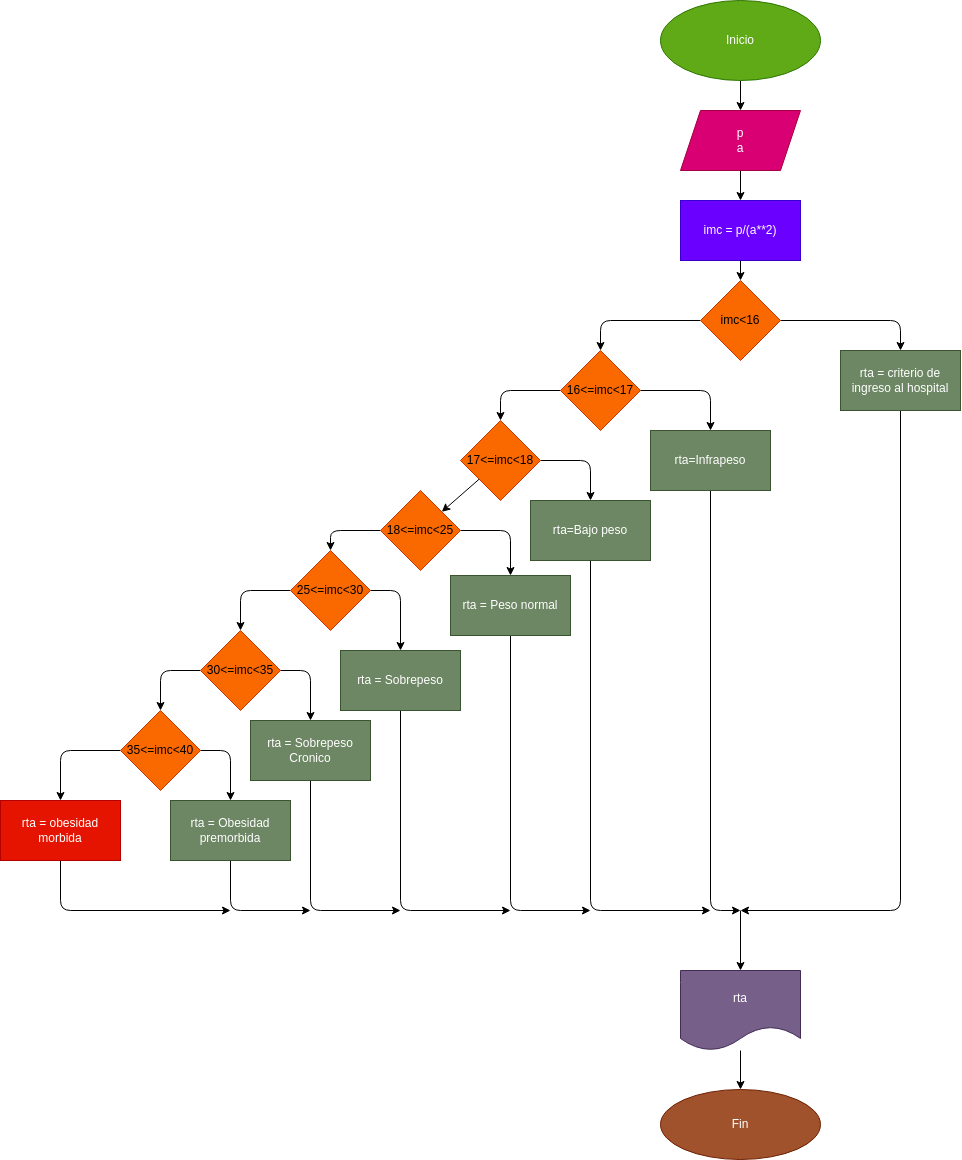

The diagram above was exported from draw.io. Its source (the exported page's mxGraphModel, read from the mxfile embedded in the PNG):
<mxGraphModel dx="2340" dy="838" grid="1" gridSize="10" guides="1" tooltips="1" connect="1" arrows="1" fold="1" page="1" pageScale="1" pageWidth="827" pageHeight="1169" math="0" shadow="0">
  <root>
    <mxCell id="0" />
    <mxCell id="1" parent="0" />
    <mxCell id="4" value="" style="edgeStyle=none;html=1;" edge="1" parent="1" source="2" target="3">
      <mxGeometry relative="1" as="geometry" />
    </mxCell>
    <mxCell id="2" value="Inicio" style="ellipse;whiteSpace=wrap;html=1;fillColor=#60a917;fontColor=#ffffff;strokeColor=#2D7600;" vertex="1" parent="1">
      <mxGeometry x="360" y="10" width="160" height="80" as="geometry" />
    </mxCell>
    <mxCell id="8" value="" style="edgeStyle=none;html=1;" edge="1" parent="1" source="3" target="7">
      <mxGeometry relative="1" as="geometry" />
    </mxCell>
    <mxCell id="3" value="p&lt;br&gt;a" style="shape=parallelogram;perimeter=parallelogramPerimeter;whiteSpace=wrap;html=1;fixedSize=1;fillColor=#d80073;fontColor=#ffffff;strokeColor=#A50040;" vertex="1" parent="1">
      <mxGeometry x="380" y="120" width="120" height="60" as="geometry" />
    </mxCell>
    <mxCell id="10" value="" style="edgeStyle=none;html=1;" edge="1" parent="1" source="7" target="9">
      <mxGeometry relative="1" as="geometry" />
    </mxCell>
    <mxCell id="7" value="imc = p/(a**2)" style="whiteSpace=wrap;html=1;fillColor=#6a00ff;fontColor=#ffffff;strokeColor=#3700CC;" vertex="1" parent="1">
      <mxGeometry x="380" y="210" width="120" height="60" as="geometry" />
    </mxCell>
    <mxCell id="12" value="" style="edgeStyle=none;html=1;" edge="1" parent="1" source="9" target="11">
      <mxGeometry relative="1" as="geometry">
        <Array as="points">
          <mxPoint x="600" y="330" />
        </Array>
      </mxGeometry>
    </mxCell>
    <mxCell id="16" value="" style="edgeStyle=none;html=1;" edge="1" parent="1" source="9" target="15">
      <mxGeometry relative="1" as="geometry">
        <Array as="points">
          <mxPoint x="300" y="330" />
        </Array>
      </mxGeometry>
    </mxCell>
    <mxCell id="9" value="imc&amp;lt;16" style="rhombus;whiteSpace=wrap;html=1;fillColor=#fa6800;fontColor=#000000;strokeColor=#C73500;" vertex="1" parent="1">
      <mxGeometry x="400" y="290" width="80" height="80" as="geometry" />
    </mxCell>
    <mxCell id="50" style="edgeStyle=none;html=1;" edge="1" parent="1" source="11">
      <mxGeometry relative="1" as="geometry">
        <mxPoint x="440" y="920" as="targetPoint" />
        <Array as="points">
          <mxPoint x="600" y="920" />
        </Array>
      </mxGeometry>
    </mxCell>
    <mxCell id="11" value="rta = criterio de ingreso al hospital" style="whiteSpace=wrap;html=1;fillColor=#6d8764;fontColor=#ffffff;strokeColor=#3A5431;" vertex="1" parent="1">
      <mxGeometry x="540" y="360" width="120" height="60" as="geometry" />
    </mxCell>
    <mxCell id="20" style="edgeStyle=none;html=1;entryX=0.5;entryY=0;entryDx=0;entryDy=0;" edge="1" parent="1" source="15" target="21">
      <mxGeometry relative="1" as="geometry">
        <mxPoint x="410" y="440" as="targetPoint" />
        <Array as="points">
          <mxPoint x="410" y="400" />
        </Array>
      </mxGeometry>
    </mxCell>
    <mxCell id="23" value="" style="edgeStyle=none;html=1;" edge="1" parent="1" source="15" target="22">
      <mxGeometry relative="1" as="geometry">
        <Array as="points">
          <mxPoint x="200" y="400" />
        </Array>
      </mxGeometry>
    </mxCell>
    <mxCell id="15" value="16&amp;lt;=imc&amp;lt;17" style="rhombus;whiteSpace=wrap;html=1;fillColor=#fa6800;fontColor=#000000;strokeColor=#C73500;" vertex="1" parent="1">
      <mxGeometry x="260" y="360" width="80" height="80" as="geometry" />
    </mxCell>
    <mxCell id="51" style="edgeStyle=none;html=1;" edge="1" parent="1" source="21">
      <mxGeometry relative="1" as="geometry">
        <mxPoint x="440" y="920" as="targetPoint" />
        <Array as="points">
          <mxPoint x="410" y="920" />
        </Array>
      </mxGeometry>
    </mxCell>
    <mxCell id="21" value="rta=Infrapeso" style="whiteSpace=wrap;html=1;labelBackgroundColor=none;fillColor=#6d8764;fontColor=#ffffff;strokeColor=#3A5431;" vertex="1" parent="1">
      <mxGeometry x="350" y="440" width="120" height="60" as="geometry" />
    </mxCell>
    <mxCell id="26" style="edgeStyle=none;html=1;entryX=0.5;entryY=0;entryDx=0;entryDy=0;" edge="1" parent="1" source="22" target="27">
      <mxGeometry relative="1" as="geometry">
        <mxPoint x="290" y="490" as="targetPoint" />
        <Array as="points">
          <mxPoint x="290" y="470" />
        </Array>
      </mxGeometry>
    </mxCell>
    <mxCell id="31" value="" style="edgeStyle=none;html=1;" edge="1" parent="1" source="22" target="30">
      <mxGeometry relative="1" as="geometry" />
    </mxCell>
    <mxCell id="22" value="17&amp;lt;=imc&amp;lt;18" style="rhombus;whiteSpace=wrap;html=1;fillColor=#fa6800;fontColor=#000000;strokeColor=#C73500;" vertex="1" parent="1">
      <mxGeometry x="160" y="430" width="80" height="80" as="geometry" />
    </mxCell>
    <mxCell id="52" style="edgeStyle=none;html=1;" edge="1" parent="1" source="27">
      <mxGeometry relative="1" as="geometry">
        <mxPoint x="410" y="920" as="targetPoint" />
        <Array as="points">
          <mxPoint x="290" y="920" />
        </Array>
      </mxGeometry>
    </mxCell>
    <mxCell id="27" value="rta=Bajo peso" style="whiteSpace=wrap;html=1;labelBackgroundColor=none;fillColor=#6d8764;fontColor=#ffffff;strokeColor=#3A5431;" vertex="1" parent="1">
      <mxGeometry x="230" y="510" width="120" height="60" as="geometry" />
    </mxCell>
    <mxCell id="33" style="edgeStyle=none;html=1;entryX=0.5;entryY=0;entryDx=0;entryDy=0;" edge="1" parent="1" source="30" target="32">
      <mxGeometry relative="1" as="geometry">
        <Array as="points">
          <mxPoint x="210" y="540" />
        </Array>
      </mxGeometry>
    </mxCell>
    <mxCell id="35" value="" style="edgeStyle=none;html=1;" edge="1" parent="1" source="30" target="34">
      <mxGeometry relative="1" as="geometry">
        <Array as="points">
          <mxPoint x="30" y="540" />
        </Array>
      </mxGeometry>
    </mxCell>
    <mxCell id="30" value="18&amp;lt;=imc&amp;lt;25" style="rhombus;whiteSpace=wrap;html=1;fillColor=#fa6800;fontColor=#000000;strokeColor=#C73500;" vertex="1" parent="1">
      <mxGeometry x="80" y="500" width="80" height="80" as="geometry" />
    </mxCell>
    <mxCell id="53" style="edgeStyle=none;html=1;" edge="1" parent="1" source="32">
      <mxGeometry relative="1" as="geometry">
        <mxPoint x="290" y="920" as="targetPoint" />
        <Array as="points">
          <mxPoint x="210" y="920" />
        </Array>
      </mxGeometry>
    </mxCell>
    <mxCell id="32" value="rta = Peso normal" style="whiteSpace=wrap;html=1;labelBackgroundColor=none;fillColor=#6d8764;fontColor=#ffffff;strokeColor=#3A5431;" vertex="1" parent="1">
      <mxGeometry x="150" y="585" width="120" height="60" as="geometry" />
    </mxCell>
    <mxCell id="36" style="edgeStyle=none;html=1;entryX=0.5;entryY=0;entryDx=0;entryDy=0;" edge="1" parent="1" source="34" target="37">
      <mxGeometry relative="1" as="geometry">
        <mxPoint x="100" y="640" as="targetPoint" />
        <Array as="points">
          <mxPoint x="100" y="600" />
        </Array>
      </mxGeometry>
    </mxCell>
    <mxCell id="39" value="" style="edgeStyle=none;html=1;" edge="1" parent="1" source="34" target="38">
      <mxGeometry relative="1" as="geometry">
        <Array as="points">
          <mxPoint x="-60" y="600" />
        </Array>
      </mxGeometry>
    </mxCell>
    <mxCell id="34" value="25&amp;lt;=imc&amp;lt;30" style="rhombus;whiteSpace=wrap;html=1;fillColor=#fa6800;fontColor=#000000;strokeColor=#C73500;" vertex="1" parent="1">
      <mxGeometry x="-10" y="560" width="80" height="80" as="geometry" />
    </mxCell>
    <mxCell id="54" style="edgeStyle=none;html=1;" edge="1" parent="1" source="37">
      <mxGeometry relative="1" as="geometry">
        <mxPoint x="210" y="920" as="targetPoint" />
        <Array as="points">
          <mxPoint x="100" y="920" />
        </Array>
      </mxGeometry>
    </mxCell>
    <mxCell id="37" value="rta = Sobrepeso" style="rounded=0;whiteSpace=wrap;html=1;labelBackgroundColor=none;fillColor=#6d8764;fontColor=#ffffff;strokeColor=#3A5431;" vertex="1" parent="1">
      <mxGeometry x="40" y="660" width="120" height="60" as="geometry" />
    </mxCell>
    <mxCell id="41" style="edgeStyle=none;html=1;entryX=0.5;entryY=0;entryDx=0;entryDy=0;" edge="1" parent="1" source="38" target="40">
      <mxGeometry relative="1" as="geometry">
        <Array as="points">
          <mxPoint x="10" y="680" />
        </Array>
      </mxGeometry>
    </mxCell>
    <mxCell id="44" value="" style="edgeStyle=none;html=1;" edge="1" parent="1" source="38" target="43">
      <mxGeometry relative="1" as="geometry">
        <Array as="points">
          <mxPoint x="-140" y="680" />
        </Array>
      </mxGeometry>
    </mxCell>
    <mxCell id="38" value="30&amp;lt;=imc&amp;lt;35" style="rhombus;whiteSpace=wrap;html=1;fillColor=#fa6800;fontColor=#000000;strokeColor=#C73500;" vertex="1" parent="1">
      <mxGeometry x="-100" y="640" width="80" height="80" as="geometry" />
    </mxCell>
    <mxCell id="55" style="edgeStyle=none;html=1;" edge="1" parent="1" source="40">
      <mxGeometry relative="1" as="geometry">
        <mxPoint x="100" y="920" as="targetPoint" />
        <Array as="points">
          <mxPoint x="10" y="920" />
        </Array>
      </mxGeometry>
    </mxCell>
    <mxCell id="40" value="rta = Sobrepeso Cronico" style="whiteSpace=wrap;html=1;labelBackgroundColor=none;fillColor=#6d8764;fontColor=#ffffff;strokeColor=#3A5431;" vertex="1" parent="1">
      <mxGeometry x="-50" y="730" width="120" height="60" as="geometry" />
    </mxCell>
    <mxCell id="45" style="edgeStyle=none;html=1;entryX=0.5;entryY=0;entryDx=0;entryDy=0;" edge="1" parent="1" source="43" target="46">
      <mxGeometry relative="1" as="geometry">
        <mxPoint x="-80" y="800" as="targetPoint" />
        <Array as="points">
          <mxPoint x="-70" y="760" />
        </Array>
      </mxGeometry>
    </mxCell>
    <mxCell id="49" value="" style="edgeStyle=none;html=1;exitX=0;exitY=0.5;exitDx=0;exitDy=0;" edge="1" parent="1" source="43" target="48">
      <mxGeometry relative="1" as="geometry">
        <mxPoint x="-170" y="780" as="sourcePoint" />
        <Array as="points">
          <mxPoint x="-240" y="760" />
        </Array>
      </mxGeometry>
    </mxCell>
    <mxCell id="43" value="35&amp;lt;=imc&amp;lt;40" style="rhombus;whiteSpace=wrap;html=1;fillColor=#fa6800;fontColor=#000000;strokeColor=#C73500;" vertex="1" parent="1">
      <mxGeometry x="-180" y="720" width="80" height="80" as="geometry" />
    </mxCell>
    <mxCell id="56" style="edgeStyle=none;html=1;" edge="1" parent="1" source="46">
      <mxGeometry relative="1" as="geometry">
        <mxPoint x="10" y="920" as="targetPoint" />
        <Array as="points">
          <mxPoint x="-70" y="920" />
        </Array>
      </mxGeometry>
    </mxCell>
    <mxCell id="46" value="rta = Obesidad premorbida" style="whiteSpace=wrap;html=1;labelBackgroundColor=none;fillColor=#6d8764;fontColor=#ffffff;strokeColor=#3A5431;" vertex="1" parent="1">
      <mxGeometry x="-130" y="810" width="120" height="60" as="geometry" />
    </mxCell>
    <mxCell id="57" style="edgeStyle=none;html=1;" edge="1" parent="1" source="48">
      <mxGeometry relative="1" as="geometry">
        <mxPoint x="-70" y="920" as="targetPoint" />
        <Array as="points">
          <mxPoint x="-240" y="920" />
        </Array>
      </mxGeometry>
    </mxCell>
    <mxCell id="48" value="rta = obesidad morbida" style="whiteSpace=wrap;html=1;fillColor=#e51400;fontColor=#ffffff;strokeColor=#B20000;" vertex="1" parent="1">
      <mxGeometry x="-300" y="810" width="120" height="60" as="geometry" />
    </mxCell>
    <mxCell id="58" value="" style="endArrow=classic;html=1;" edge="1" parent="1" target="59">
      <mxGeometry width="50" height="50" relative="1" as="geometry">
        <mxPoint x="440" y="920" as="sourcePoint" />
        <mxPoint x="440" y="980" as="targetPoint" />
      </mxGeometry>
    </mxCell>
    <mxCell id="61" value="" style="edgeStyle=none;html=1;" edge="1" parent="1" source="59" target="60">
      <mxGeometry relative="1" as="geometry" />
    </mxCell>
    <mxCell id="59" value="rta" style="shape=document;whiteSpace=wrap;html=1;boundedLbl=1;labelBackgroundColor=none;fillColor=#76608a;fontColor=#ffffff;strokeColor=#432D57;" vertex="1" parent="1">
      <mxGeometry x="380" y="980" width="120" height="80" as="geometry" />
    </mxCell>
    <mxCell id="60" value="Fin" style="ellipse;whiteSpace=wrap;html=1;labelBackgroundColor=none;fillColor=#a0522d;fontColor=#ffffff;strokeColor=#6D1F00;" vertex="1" parent="1">
      <mxGeometry x="360" y="1099" width="160" height="70" as="geometry" />
    </mxCell>
  </root>
</mxGraphModel>